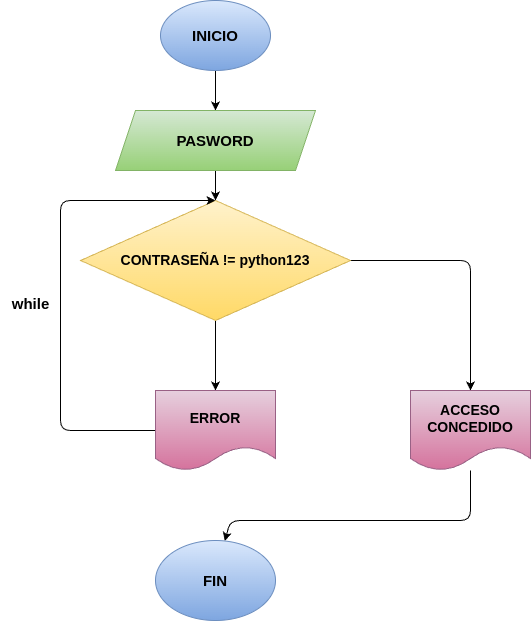

The diagram above was exported from draw.io. Its source (the exported page's mxGraphModel, read from the mxfile embedded in the PNG):
<mxGraphModel dx="626" dy="568" grid="1" gridSize="10" guides="1" tooltips="1" connect="1" arrows="1" fold="1" page="1" pageScale="1" pageWidth="850" pageHeight="1100" math="0" shadow="0">
  <root>
    <mxCell id="0" />
    <mxCell id="1" parent="0" />
    <mxCell id="5" value="" style="edgeStyle=none;html=1;" parent="1" source="2" target="4" edge="1">
      <mxGeometry relative="1" as="geometry" />
    </mxCell>
    <mxCell id="2" value="&lt;span&gt;&lt;font&gt;INICIO&lt;/font&gt;&lt;/span&gt;" style="ellipse;whiteSpace=wrap;html=1;fontSize=15;fontStyle=1;fillColor=#dae8fc;gradientColor=#7ea6e0;strokeColor=#6c8ebf;" parent="1" vertex="1">
      <mxGeometry x="220" y="20" width="110" height="70" as="geometry" />
    </mxCell>
    <mxCell id="7" value="" style="edgeStyle=none;html=1;" parent="1" source="4" target="6" edge="1">
      <mxGeometry relative="1" as="geometry" />
    </mxCell>
    <mxCell id="4" value="PASWORD" style="shape=parallelogram;perimeter=parallelogramPerimeter;whiteSpace=wrap;html=1;fixedSize=1;fontStyle=1;fontSize=15;fillColor=#d5e8d4;gradientColor=#97d077;strokeColor=#82b366;" parent="1" vertex="1">
      <mxGeometry x="175" y="130" width="200" height="60" as="geometry" />
    </mxCell>
    <mxCell id="9" value="" style="edgeStyle=none;html=1;" edge="1" parent="1" source="6" target="8">
      <mxGeometry relative="1" as="geometry">
        <Array as="points">
          <mxPoint x="530" y="280" />
        </Array>
      </mxGeometry>
    </mxCell>
    <mxCell id="14" value="" style="edgeStyle=none;html=1;" edge="1" parent="1" source="6" target="13">
      <mxGeometry relative="1" as="geometry">
        <Array as="points" />
      </mxGeometry>
    </mxCell>
    <mxCell id="6" value="CONTRASEÑA != python123" style="rhombus;whiteSpace=wrap;html=1;fontStyle=1;fontSize=14;fillColor=#fff2cc;gradientColor=#ffd966;strokeColor=#d6b656;" parent="1" vertex="1">
      <mxGeometry x="140" y="220" width="270" height="120" as="geometry" />
    </mxCell>
    <mxCell id="12" value="" style="edgeStyle=none;html=1;" edge="1" parent="1" source="8" target="11">
      <mxGeometry relative="1" as="geometry">
        <Array as="points">
          <mxPoint x="530" y="540" />
          <mxPoint x="290" y="540" />
        </Array>
      </mxGeometry>
    </mxCell>
    <mxCell id="8" value="ACCESO CONCEDIDO" style="shape=document;whiteSpace=wrap;html=1;boundedLbl=1;fontStyle=1;fontSize=14;fillColor=#e6d0de;gradientColor=#d5739d;strokeColor=#996185;" vertex="1" parent="1">
      <mxGeometry x="470" y="410" width="120" height="80" as="geometry" />
    </mxCell>
    <mxCell id="11" value="FIN" style="ellipse;whiteSpace=wrap;html=1;fontStyle=1;fontSize=15;fillColor=#dae8fc;gradientColor=#7ea6e0;strokeColor=#6c8ebf;" vertex="1" parent="1">
      <mxGeometry x="215" y="560" width="120" height="80" as="geometry" />
    </mxCell>
    <mxCell id="15" style="edgeStyle=none;html=1;entryX=0.5;entryY=0;entryDx=0;entryDy=0;" edge="1" parent="1" source="13" target="6">
      <mxGeometry relative="1" as="geometry">
        <Array as="points">
          <mxPoint x="120" y="450" />
          <mxPoint x="120" y="220" />
        </Array>
      </mxGeometry>
    </mxCell>
    <mxCell id="13" value="ERROR" style="shape=document;whiteSpace=wrap;html=1;boundedLbl=1;fontSize=14;fontStyle=1;fillColor=#e6d0de;gradientColor=#d5739d;strokeColor=#996185;" vertex="1" parent="1">
      <mxGeometry x="215" y="410" width="120" height="80" as="geometry" />
    </mxCell>
    <mxCell id="19" value="while" style="text;html=1;align=center;verticalAlign=middle;resizable=0;points=[];autosize=1;strokeColor=none;fillColor=none;fontStyle=1;fontSize=15;" vertex="1" parent="1">
      <mxGeometry x="60" y="308" width="60" height="30" as="geometry" />
    </mxCell>
  </root>
</mxGraphModel>